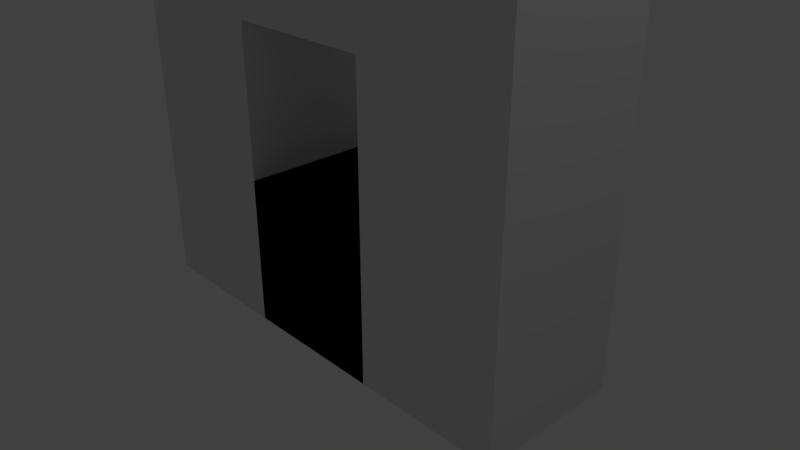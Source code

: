 # Source: 8.blend  (saved by Blender 2.79.0; exported with 4.5.12 LTS)
import bpy
from mathutils import Matrix  # noqa: F401  (used for matrix-valued properties, if any)

bpy.ops.wm.read_factory_settings(use_empty=True)
scene = bpy.context.scene
scene.name = 'Scene'

# ---- collections
col_collection_1 = bpy.data.collections.new('Collection 1'); scene.collection.children.link(col_collection_1)

# ---- world
world_world = bpy.data.worlds.new('World'); scene.world = world_world
world_world.color = (0.05088, 0.05088, 0.05088)
world_world.use_sun_shadow = False
world_world.sun_shadow_jitter_overblur = 0.0
world_world.cycles.sampling_method = 'MANUAL'

# ---- cameras
cam_camera = bpy.data.cameras.new('Camera')
cam_camera.clip_end = 100.0
cam_camera.lens = 35.0
cam_camera.sensor_width = 32.0
cam_camera.sensor_height = 18.0
cam_camera.ortho_scale = 7.314
cam_camera.dof.focus_distance = 0.0
cam_camera.dof.aperture_fstop = 128.0

# ---- lights
light_lamp = bpy.data.lights.new('Lamp', 'POINT')
light_lamp.transmission_factor = 0.0
light_lamp.cutoff_distance = 30.0
light_lamp.energy = 100.0
light_lamp.shadow_buffer_clip_start = 1.001
light_lamp.shadow_soft_size = 0.1
light_lamp.shadow_maximum_resolution = 0.006
light_lamp.use_absolute_resolution = True

# ---- meshes
me_cube_001 = bpy.data.meshes.new('Cube.001')
me_cube_001.from_pydata([(-1.0, -1.0, -1.0), (-1.0, -1.0, 1.0), (-1.0, 1.0, -1.0), (-1.0, 1.0, 1.0), (1.0, -1.0, -1.0), (1.0, -1.0, 1.0), (1.0, 1.0, -1.0), (1.0, 1.0, 1.0)], [], [(0, 1, 3, 2), (2, 3, 7, 6), (6, 7, 5, 4), (4, 5, 1, 0), (2, 6, 4, 0), (7, 3, 1, 5)])
me_cube_001.use_remesh_preserve_volume = False
me_cube_001.use_remesh_preserve_attributes = False
me_cube_001.use_mirror_vertex_groups = False
me_cube_001.update()
me_cube_000 = bpy.data.meshes.new('Cube.000')
me_cube_000.from_pydata([(-1.0, -1.0, -1.0), (-1.0, -1.0, 1.0), (-1.0, 1.0, -1.0), (-1.0, 1.0, 1.0), (1.0, -1.0, -1.0), (1.0, -1.0, 1.0), (1.0, 1.0, -1.0), (1.0, 1.0, 1.0)], [], [(0, 1, 3, 2), (2, 3, 7, 6), (6, 7, 5, 4), (4, 5, 1, 0), (2, 6, 4, 0), (7, 3, 1, 5)])
me_cube_000.use_remesh_preserve_volume = False
me_cube_000.use_remesh_preserve_attributes = False
me_cube_000.use_mirror_vertex_groups = False
me_cube_000.update()
me_cube_016 = bpy.data.meshes.new('Cube.016')
me_cube_016.from_pydata([(-1.0, -1.0, -1.0), (-1.0, -1.0, 1.0), (-1.0, 1.0, -1.0), (-1.0, 1.0, 1.0), (1.0, -1.0, -1.0), (1.0, -1.0, 1.0), (1.0, 1.0, -1.0), (1.0, 1.0, 1.0)], [], [(0, 1, 3, 2), (2, 3, 7, 6), (6, 7, 5, 4), (4, 5, 1, 0), (2, 6, 4, 0), (7, 3, 1, 5)])
me_cube_016.use_remesh_preserve_volume = False
me_cube_016.use_remesh_preserve_attributes = False
me_cube_016.use_mirror_vertex_groups = False
me_cube_016.update()
me_cube_015 = bpy.data.meshes.new('Cube.015')
me_cube_015.from_pydata([(-1.0, -1.0, -1.0), (-1.0, -1.0, 1.0), (-1.0, 1.0, -1.0), (-1.0, 1.0, 1.0), (1.0, -1.0, -1.0), (1.0, -1.0, 1.0), (1.0, 1.0, -1.0), (1.0, 1.0, 1.0)], [], [(0, 1, 3, 2), (2, 3, 7, 6), (6, 7, 5, 4), (4, 5, 1, 0), (2, 6, 4, 0), (7, 3, 1, 5)])
me_cube_015.use_remesh_preserve_volume = False
me_cube_015.use_remesh_preserve_attributes = False
me_cube_015.use_mirror_vertex_groups = False
me_cube_015.update()
me_cube_014 = bpy.data.meshes.new('Cube.014')
me_cube_014.from_pydata([(-1.0, -1.0, -1.0), (-1.0, -1.0, 1.0), (-1.0, 1.0, -1.0), (-1.0, 1.0, 1.0), (1.0, -1.0, -1.0), (1.0, -1.0, 1.0), (1.0, 1.0, -1.0), (1.0, 1.0, 1.0)], [], [(0, 1, 3, 2), (2, 3, 7, 6), (6, 7, 5, 4), (4, 5, 1, 0), (2, 6, 4, 0), (7, 3, 1, 5)])
me_cube_014.use_remesh_preserve_volume = False
me_cube_014.use_remesh_preserve_attributes = False
me_cube_014.use_mirror_vertex_groups = False
me_cube_014.update()
me_cube_013 = bpy.data.meshes.new('Cube.013')
me_cube_013.from_pydata([(-1.0, -1.0, -1.0), (-1.0, -1.0, 1.0), (-1.0, 1.0, -1.0), (-1.0, 1.0, 1.0), (1.0, -1.0, -1.0), (1.0, -1.0, 1.0), (1.0, 1.0, -1.0), (1.0, 1.0, 1.0)], [], [(0, 1, 3, 2), (2, 3, 7, 6), (6, 7, 5, 4), (4, 5, 1, 0), (2, 6, 4, 0), (7, 3, 1, 5)])
me_cube_013.use_remesh_preserve_volume = False
me_cube_013.use_remesh_preserve_attributes = False
me_cube_013.use_mirror_vertex_groups = False
me_cube_013.update()
me_cube_012 = bpy.data.meshes.new('Cube.012')
me_cube_012.from_pydata([(-1.0, -1.0, -1.0), (-1.0, -1.0, 1.0), (-1.0, 1.0, -1.0), (-1.0, 1.0, 1.0), (1.0, -1.0, -1.0), (1.0, -1.0, 1.0), (1.0, 1.0, -1.0), (1.0, 1.0, 1.0)], [], [(0, 1, 3, 2), (2, 3, 7, 6), (6, 7, 5, 4), (4, 5, 1, 0), (2, 6, 4, 0), (7, 3, 1, 5)])
me_cube_012.use_remesh_preserve_volume = False
me_cube_012.use_remesh_preserve_attributes = False
me_cube_012.use_mirror_vertex_groups = False
me_cube_012.update()
me_cube_011 = bpy.data.meshes.new('Cube.011')
me_cube_011.from_pydata([(-1.0, -1.0, -1.0), (-1.0, -1.0, 1.0), (-1.0, 1.0, -1.0), (-1.0, 1.0, 1.0), (1.0, -1.0, -1.0), (1.0, -1.0, 1.0), (1.0, 1.0, -1.0), (1.0, 1.0, 1.0)], [], [(0, 1, 3, 2), (2, 3, 7, 6), (6, 7, 5, 4), (4, 5, 1, 0), (2, 6, 4, 0), (7, 3, 1, 5)])
me_cube_011.use_remesh_preserve_volume = False
me_cube_011.use_remesh_preserve_attributes = False
me_cube_011.use_mirror_vertex_groups = False
me_cube_011.update()
me_cube_009 = bpy.data.meshes.new('Cube.009')
me_cube_009.from_pydata([(-1.0, -1.0, -1.0), (-1.0, -1.0, 1.0), (-1.0, 1.0, -1.0), (-1.0, 1.0, 1.0), (1.0, -1.0, -1.0), (1.0, -1.0, 1.0), (1.0, 1.0, -1.0), (1.0, 1.0, 1.0)], [], [(0, 1, 3, 2), (2, 3, 7, 6), (6, 7, 5, 4), (4, 5, 1, 0), (2, 6, 4, 0), (7, 3, 1, 5)])
me_cube_009.use_remesh_preserve_volume = False
me_cube_009.use_remesh_preserve_attributes = False
me_cube_009.use_mirror_vertex_groups = False
me_cube_009.update()
me_cube_008 = bpy.data.meshes.new('Cube.008')
me_cube_008.from_pydata([(-1.0, -1.0, -1.0), (-1.0, -1.0, 1.0), (-1.0, 1.0, -1.0), (-1.0, 1.0, 1.0), (1.0, -1.0, -1.0), (1.0, -1.0, 1.0), (1.0, 1.0, -1.0), (1.0, 1.0, 1.0)], [], [(0, 1, 3, 2), (2, 3, 7, 6), (6, 7, 5, 4), (4, 5, 1, 0), (2, 6, 4, 0), (7, 3, 1, 5)])
me_cube_008.use_remesh_preserve_volume = False
me_cube_008.use_remesh_preserve_attributes = False
me_cube_008.use_mirror_vertex_groups = False
me_cube_008.update()
me_cube_007 = bpy.data.meshes.new('Cube.007')
me_cube_007.from_pydata([(-1.0, -1.0, -1.0), (-1.0, -1.0, 1.0), (-1.0, 1.0, -1.0), (-1.0, 1.0, 1.0), (1.0, -1.0, -1.0), (1.0, -1.0, 1.0), (1.0, 1.0, -1.0), (1.0, 1.0, 1.0)], [], [(0, 1, 3, 2), (2, 3, 7, 6), (6, 7, 5, 4), (4, 5, 1, 0), (2, 6, 4, 0), (7, 3, 1, 5)])
me_cube_007.use_remesh_preserve_volume = False
me_cube_007.use_remesh_preserve_attributes = False
me_cube_007.use_mirror_vertex_groups = False
me_cube_007.update()
me_cube_006 = bpy.data.meshes.new('Cube.006')
me_cube_006.from_pydata([(-1.0, -1.0, -1.0), (-1.0, -1.0, 1.0), (-1.0, 1.0, -1.0), (-1.0, 1.0, 1.0), (1.0, -1.0, -1.0), (1.0, -1.0, 1.0), (1.0, 1.0, -1.0), (1.0, 1.0, 1.0)], [], [(0, 1, 3, 2), (2, 3, 7, 6), (6, 7, 5, 4), (4, 5, 1, 0), (2, 6, 4, 0), (7, 3, 1, 5)])
me_cube_006.use_remesh_preserve_volume = False
me_cube_006.use_remesh_preserve_attributes = False
me_cube_006.use_mirror_vertex_groups = False
me_cube_006.update()
me_cube_003 = bpy.data.meshes.new('Cube.003')
me_cube_003.from_pydata([(-1.0, -1.0, -1.0), (-1.0, -1.0, 1.0), (-1.0, 1.0, -1.0), (-1.0, 1.0, 1.0), (1.0, -1.0, -1.0), (1.0, -1.0, 1.0), (1.0, 1.0, -1.0), (1.0, 1.0, 1.0)], [], [(0, 1, 3, 2), (2, 3, 7, 6), (6, 7, 5, 4), (4, 5, 1, 0), (2, 6, 4, 0), (7, 3, 1, 5)])
me_cube_003.use_remesh_preserve_volume = False
me_cube_003.use_remesh_preserve_attributes = False
me_cube_003.use_mirror_vertex_groups = False
me_cube_003.update()
me_cube_002 = bpy.data.meshes.new('Cube.002')
me_cube_002.from_pydata([(-1.0, -1.0, -1.0), (-1.0, -1.0, 1.0), (-1.0, 1.0, -1.0), (-1.0, 1.0, 1.0), (1.0, -1.0, -1.0), (1.0, -1.0, 1.0), (1.0, 1.0, -1.0), (1.0, 1.0, 1.0)], [], [(0, 1, 3, 2), (2, 3, 7, 6), (6, 7, 5, 4), (4, 5, 1, 0), (2, 6, 4, 0), (7, 3, 1, 5)])
me_cube_002.use_remesh_preserve_volume = False
me_cube_002.use_remesh_preserve_attributes = False
me_cube_002.use_mirror_vertex_groups = False
me_cube_002.update()

# ---- objects
ob_cube_013 = bpy.data.objects.new('Cube.013', me_cube_001)
ob_cube_012 = bpy.data.objects.new('Cube.012', me_cube_000)
ob_cube_011 = bpy.data.objects.new('Cube.011', me_cube_016)
ob_cube_010 = bpy.data.objects.new('Cube.010', me_cube_015)
ob_cube_009 = bpy.data.objects.new('Cube.009', me_cube_014)
ob_cube_008 = bpy.data.objects.new('Cube.008', me_cube_013)
ob_cube_003 = bpy.data.objects.new('Cube.003', me_cube_012)
ob_cube_002 = bpy.data.objects.new('Cube.002', me_cube_011)
ob_cube_007 = bpy.data.objects.new('Cube.007', me_cube_009)
ob_cube_006 = bpy.data.objects.new('Cube.006', me_cube_008)
ob_cube_005 = bpy.data.objects.new('Cube.005', me_cube_007)
ob_cube_004 = bpy.data.objects.new('Cube.004', me_cube_006)
ob_cube_001 = bpy.data.objects.new('Cube.001', me_cube_003)
ob_cube = bpy.data.objects.new('Cube', me_cube_002)
ob_lamp = bpy.data.objects.new('Lamp', light_lamp)
ob_camera = bpy.data.objects.new('Camera', cam_camera)

# ---- transforms, parenting, visibility, modifiers, constraints
ob_cube_013.location = (-2.0, 0.0, 6.0)
ob_cube_013.lineart.crease_threshold = 0.0
ob_cube_012.location = (2.0, 0.0, 2.0)
ob_cube_012.lineart.crease_threshold = 0.0
ob_cube_011.location = (-2.0, 0.0, 8.0)
ob_cube_011.lineart.crease_threshold = 0.0
ob_cube_010.location = (-2.0, 0.0, 4.0)
ob_cube_010.lineart.crease_threshold = 0.0
ob_cube_009.location = (2.0, 0.0, 4.0)
ob_cube_009.lineart.crease_threshold = 0.0
ob_cube_008.location = (2.0, 0.0, 8.0)
ob_cube_008.lineart.crease_threshold = 0.0
ob_cube_003.location = (-2.0, 0.0, 0.0)
ob_cube_003.lineart.crease_threshold = 0.0
ob_cube_002.location = (2.0, 0.0, 0.0)
ob_cube_002.lineart.crease_threshold = 0.0
ob_cube_007.location = (0.0, 0.0, 8.0)
ob_cube_007.lineart.crease_threshold = 0.0
ob_cube_006.location = (2.0, 0.0, 6.0)
ob_cube_006.lineart.crease_threshold = 0.0
ob_cube_005.location = (0.0, 0.0, 4.0)
ob_cube_005.lineart.crease_threshold = 0.0
ob_cube_004.location = (-2.0, 0.0, 2.0)
ob_cube_004.lineart.crease_threshold = 0.0
ob_cube_001.location = (0.0, 0.0, 0.0)
ob_cube_001.lineart.crease_threshold = 0.0
ob_cube.location = (0.0, 0.0, 0.0)
ob_cube.lineart.crease_threshold = 0.0
ob_lamp.location = (6.538, 1.005, 9.921)
ob_lamp.rotation_euler = (0.6503, 0.05522, 1.866)
ob_lamp.lock_rotations_4d = False
ob_lamp.empty_display_type = 'ARROWS'
ob_lamp.color = (0.0, 0.0, 0.0, 0.0)
ob_lamp.lineart.crease_threshold = 0.0
ob_camera.location = (7.481, -6.508, 5.344)
ob_camera.rotation_euler = (1.109, 0.0, 0.8149)
ob_camera.lock_rotations_4d = False
ob_camera.empty_display_type = 'ARROWS'
ob_camera.color = (0.0, 0.0, 0.0, 0.0)
ob_camera.display_type = 'WIRE'
ob_camera.lineart.crease_threshold = 0.0

# ---- collection membership
col_collection_1.objects.link(ob_cube_013)
col_collection_1.objects.link(ob_cube_012)
col_collection_1.objects.link(ob_cube_011)
col_collection_1.objects.link(ob_cube_010)
col_collection_1.objects.link(ob_cube_009)
col_collection_1.objects.link(ob_cube_008)
col_collection_1.objects.link(ob_cube_003)
col_collection_1.objects.link(ob_cube_002)
col_collection_1.objects.link(ob_cube_007)
col_collection_1.objects.link(ob_cube_006)
col_collection_1.objects.link(ob_cube_005)
col_collection_1.objects.link(ob_cube_004)
col_collection_1.objects.link(ob_cube_001)
col_collection_1.objects.link(ob_cube)
col_collection_1.objects.link(ob_lamp)
col_collection_1.objects.link(ob_camera)

# ---- scene / render settings (as saved in the file)
scene.camera = ob_camera
scene.frame_start = 1; scene.frame_end = 250; scene.frame_set(1)
scene.render.engine = 'BLENDER_EEVEE_NEXT'
scene.render.resolution_percentage = 50
scene.render.dither_intensity = 0.0
scene.cycles.use_denoising = False
scene.cycles.samples = 128
scene.cycles.sampling_pattern = 'TABULATED_SOBOL'
scene.cycles.use_adaptive_sampling = False
scene.cycles.use_light_tree = False
scene.cycles.blur_glossy = 0.0
scene.cycles.sample_clamp_indirect = 0.0
scene.view_settings.view_transform = 'Standard'
bpy.context.view_layer.update()
